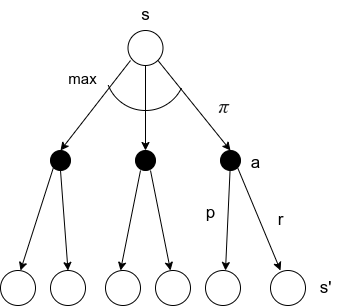

The diagram above was exported from draw.io. Its source (the exported page's mxGraphModel, read from the mxfile embedded in the PNG):
<mxGraphModel dx="1434" dy="749" grid="1" gridSize="10" guides="1" tooltips="1" connect="1" arrows="1" fold="1" page="1" pageScale="1" pageWidth="850" pageHeight="1100" math="0" shadow="0">
  <root>
    <mxCell id="0" />
    <mxCell id="1" parent="0" />
    <mxCell id="bUg2vJdw1E_2ElYBwf30-1" value="" style="ellipse;whiteSpace=wrap;html=1;aspect=fixed;" parent="1" vertex="1">
      <mxGeometry x="387.5" y="160" width="35" height="35" as="geometry" />
    </mxCell>
    <mxCell id="bUg2vJdw1E_2ElYBwf30-2" value="" style="endArrow=classic;html=1;rounded=0;" parent="1" edge="1">
      <mxGeometry width="50" height="50" relative="1" as="geometry">
        <mxPoint x="390" y="190" as="sourcePoint" />
        <mxPoint x="320" y="280" as="targetPoint" />
      </mxGeometry>
    </mxCell>
    <mxCell id="bUg2vJdw1E_2ElYBwf30-5" value="" style="verticalLabelPosition=bottom;verticalAlign=top;html=1;shape=mxgraph.basic.arc;startAngle=0.32082653192593835;endAngle=0.6922033582980243;" parent="1" vertex="1">
      <mxGeometry x="365" y="160" width="80" height="80" as="geometry" />
    </mxCell>
    <mxCell id="bUg2vJdw1E_2ElYBwf30-6" value="" style="endArrow=classic;html=1;rounded=0;exitX=0.5;exitY=1;exitDx=0;exitDy=0;" parent="1" source="bUg2vJdw1E_2ElYBwf30-1" edge="1">
      <mxGeometry width="50" height="50" relative="1" as="geometry">
        <mxPoint x="390" y="390" as="sourcePoint" />
        <mxPoint x="405" y="280" as="targetPoint" />
      </mxGeometry>
    </mxCell>
    <mxCell id="bUg2vJdw1E_2ElYBwf30-7" value="" style="endArrow=classic;html=1;rounded=0;exitX=1;exitY=1;exitDx=0;exitDy=0;" parent="1" source="bUg2vJdw1E_2ElYBwf30-1" edge="1">
      <mxGeometry width="50" height="50" relative="1" as="geometry">
        <mxPoint x="450" y="190" as="sourcePoint" />
        <mxPoint x="490" y="280" as="targetPoint" />
      </mxGeometry>
    </mxCell>
    <mxCell id="bUg2vJdw1E_2ElYBwf30-9" value="&lt;font style=&quot;font-size: 15px;&quot;&gt;max&lt;/font&gt;" style="text;html=1;strokeColor=none;fillColor=none;align=center;verticalAlign=middle;whiteSpace=wrap;rounded=0;fontSize=14;" parent="1" vertex="1">
      <mxGeometry x="320" y="195" width="45" height="25" as="geometry" />
    </mxCell>
    <mxCell id="bUg2vJdw1E_2ElYBwf30-13" value="" style="ellipse;whiteSpace=wrap;html=1;aspect=fixed;fontSize=13;fillColor=#000000;" parent="1" vertex="1">
      <mxGeometry x="310" y="280" width="20" height="20" as="geometry" />
    </mxCell>
    <mxCell id="bUg2vJdw1E_2ElYBwf30-19" value="" style="ellipse;whiteSpace=wrap;html=1;aspect=fixed;fontSize=13;fillColor=#000000;" parent="1" vertex="1">
      <mxGeometry x="395" y="280" width="20" height="20" as="geometry" />
    </mxCell>
    <mxCell id="bUg2vJdw1E_2ElYBwf30-20" value="" style="ellipse;whiteSpace=wrap;html=1;aspect=fixed;fontSize=13;fillColor=#000000;" parent="1" vertex="1">
      <mxGeometry x="480" y="280" width="20" height="20" as="geometry" />
    </mxCell>
    <mxCell id="bUg2vJdw1E_2ElYBwf30-22" value="&lt;font style=&quot;font-size: 21px;&quot;&gt;&lt;span style=&quot;color: rgb(32, 33, 34); font-family: sans-serif; text-align: start; background-color: rgb(255, 255, 255);&quot;&gt;&amp;nbsp;&lt;/span&gt;&lt;span style=&quot;font-family: &amp;quot;Nimbus Roman No9 L&amp;quot;, &amp;quot;Times New Roman&amp;quot;, Times, serif; line-height: 1; font-variant-numeric: lining-nums tabular-nums; font-kerning: none; color: rgb(32, 33, 34); text-align: start; background-color: rgb(255, 255, 255); font-style: italic;&quot; class=&quot;texhtml mvar&quot;&gt;π&lt;/span&gt;&lt;/font&gt;" style="text;html=1;align=center;verticalAlign=middle;resizable=0;points=[];autosize=1;strokeColor=none;fillColor=none;fontSize=13;" parent="1" vertex="1">
      <mxGeometry x="460" y="215" width="40" height="40" as="geometry" />
    </mxCell>
    <mxCell id="bUg2vJdw1E_2ElYBwf30-23" value="&lt;font style=&quot;font-size: 17px;&quot;&gt;a&lt;/font&gt;" style="text;html=1;align=center;verticalAlign=middle;resizable=0;points=[];autosize=1;strokeColor=none;fillColor=none;fontSize=21;" parent="1" vertex="1">
      <mxGeometry x="500" y="270" width="30" height="40" as="geometry" />
    </mxCell>
    <mxCell id="bUg2vJdw1E_2ElYBwf30-25" value="" style="endArrow=classic;html=1;rounded=0;fontSize=15;exitX=0.5;exitY=1;exitDx=0;exitDy=0;entryX=0.5;entryY=0;entryDx=0;entryDy=0;" parent="1" source="bUg2vJdw1E_2ElYBwf30-13" target="bUg2vJdw1E_2ElYBwf30-33" edge="1">
      <mxGeometry width="50" height="50" relative="1" as="geometry">
        <mxPoint x="330" y="310" as="sourcePoint" />
        <mxPoint x="340" y="400" as="targetPoint" />
      </mxGeometry>
    </mxCell>
    <mxCell id="bUg2vJdw1E_2ElYBwf30-26" value="" style="endArrow=classic;html=1;rounded=0;fontSize=15;exitX=0;exitY=1;exitDx=0;exitDy=0;" parent="1" source="bUg2vJdw1E_2ElYBwf30-13" edge="1">
      <mxGeometry width="50" height="50" relative="1" as="geometry">
        <mxPoint x="290" y="300" as="sourcePoint" />
        <mxPoint x="280" y="400" as="targetPoint" />
      </mxGeometry>
    </mxCell>
    <mxCell id="bUg2vJdw1E_2ElYBwf30-27" value="" style="endArrow=classic;html=1;rounded=0;fontSize=15;exitX=0.5;exitY=1;exitDx=0;exitDy=0;" parent="1" edge="1">
      <mxGeometry width="50" height="50" relative="1" as="geometry">
        <mxPoint x="410" y="299.9999999999998" as="sourcePoint" />
        <mxPoint x="430" y="400" as="targetPoint" />
      </mxGeometry>
    </mxCell>
    <mxCell id="bUg2vJdw1E_2ElYBwf30-28" value="" style="endArrow=classic;html=1;rounded=0;fontSize=15;" parent="1" edge="1">
      <mxGeometry width="50" height="50" relative="1" as="geometry">
        <mxPoint x="400" y="300" as="sourcePoint" />
        <mxPoint x="380" y="400" as="targetPoint" />
      </mxGeometry>
    </mxCell>
    <mxCell id="bUg2vJdw1E_2ElYBwf30-29" value="" style="endArrow=classic;html=1;rounded=0;fontSize=15;" parent="1" source="bUg2vJdw1E_2ElYBwf30-20" edge="1">
      <mxGeometry width="50" height="50" relative="1" as="geometry">
        <mxPoint x="505" y="290" as="sourcePoint" />
        <mxPoint x="485" y="400" as="targetPoint" />
      </mxGeometry>
    </mxCell>
    <mxCell id="bUg2vJdw1E_2ElYBwf30-30" value="" style="endArrow=classic;html=1;rounded=0;fontSize=15;exitX=1;exitY=1;exitDx=0;exitDy=0;" parent="1" source="bUg2vJdw1E_2ElYBwf30-20" edge="1">
      <mxGeometry width="50" height="50" relative="1" as="geometry">
        <mxPoint x="542.9289321881342" y="300.00106781186577" as="sourcePoint" />
        <mxPoint x="540" y="400" as="targetPoint" />
      </mxGeometry>
    </mxCell>
    <mxCell id="bUg2vJdw1E_2ElYBwf30-32" value="" style="ellipse;whiteSpace=wrap;html=1;aspect=fixed;" parent="1" vertex="1">
      <mxGeometry x="260" y="400" width="35" height="35" as="geometry" />
    </mxCell>
    <mxCell id="bUg2vJdw1E_2ElYBwf30-33" value="" style="ellipse;whiteSpace=wrap;html=1;aspect=fixed;" parent="1" vertex="1">
      <mxGeometry x="310" y="400" width="35" height="35" as="geometry" />
    </mxCell>
    <mxCell id="bUg2vJdw1E_2ElYBwf30-34" value="" style="ellipse;whiteSpace=wrap;html=1;aspect=fixed;" parent="1" vertex="1">
      <mxGeometry x="365" y="400" width="35" height="35" as="geometry" />
    </mxCell>
    <mxCell id="bUg2vJdw1E_2ElYBwf30-35" value="" style="ellipse;whiteSpace=wrap;html=1;aspect=fixed;" parent="1" vertex="1">
      <mxGeometry x="415" y="400" width="35" height="35" as="geometry" />
    </mxCell>
    <mxCell id="bUg2vJdw1E_2ElYBwf30-36" value="" style="ellipse;whiteSpace=wrap;html=1;aspect=fixed;" parent="1" vertex="1">
      <mxGeometry x="465" y="400" width="35" height="35" as="geometry" />
    </mxCell>
    <mxCell id="bUg2vJdw1E_2ElYBwf30-37" value="" style="ellipse;whiteSpace=wrap;html=1;aspect=fixed;" parent="1" vertex="1">
      <mxGeometry x="530" y="400" width="35" height="35" as="geometry" />
    </mxCell>
    <mxCell id="bUg2vJdw1E_2ElYBwf30-39" value="&lt;font style=&quot;font-size: 17px;&quot;&gt;r&lt;/font&gt;" style="text;html=1;align=center;verticalAlign=middle;resizable=0;points=[];autosize=1;strokeColor=none;fillColor=none;fontSize=15;" parent="1" vertex="1">
      <mxGeometry x="525" y="335" width="30" height="30" as="geometry" />
    </mxCell>
    <mxCell id="bUg2vJdw1E_2ElYBwf30-40" value="s'" style="text;html=1;align=center;verticalAlign=middle;resizable=0;points=[];autosize=1;strokeColor=none;fillColor=none;fontSize=17;" parent="1" vertex="1">
      <mxGeometry x="565" y="402.5" width="40" height="30" as="geometry" />
    </mxCell>
    <mxCell id="bUg2vJdw1E_2ElYBwf30-41" value="s" style="text;html=1;align=center;verticalAlign=middle;resizable=0;points=[];autosize=1;strokeColor=none;fillColor=none;fontSize=17;" parent="1" vertex="1">
      <mxGeometry x="390" y="130" width="30" height="30" as="geometry" />
    </mxCell>
    <mxCell id="XIsnVHGFadsZCDpFK3kN-1" value="&lt;font style=&quot;font-size: 17px;&quot;&gt;p&lt;/font&gt;" style="text;html=1;align=center;verticalAlign=middle;resizable=0;points=[];autosize=1;strokeColor=none;fillColor=none;" vertex="1" parent="1">
      <mxGeometry x="455" y="328" width="30" height="30" as="geometry" />
    </mxCell>
  </root>
</mxGraphModel>